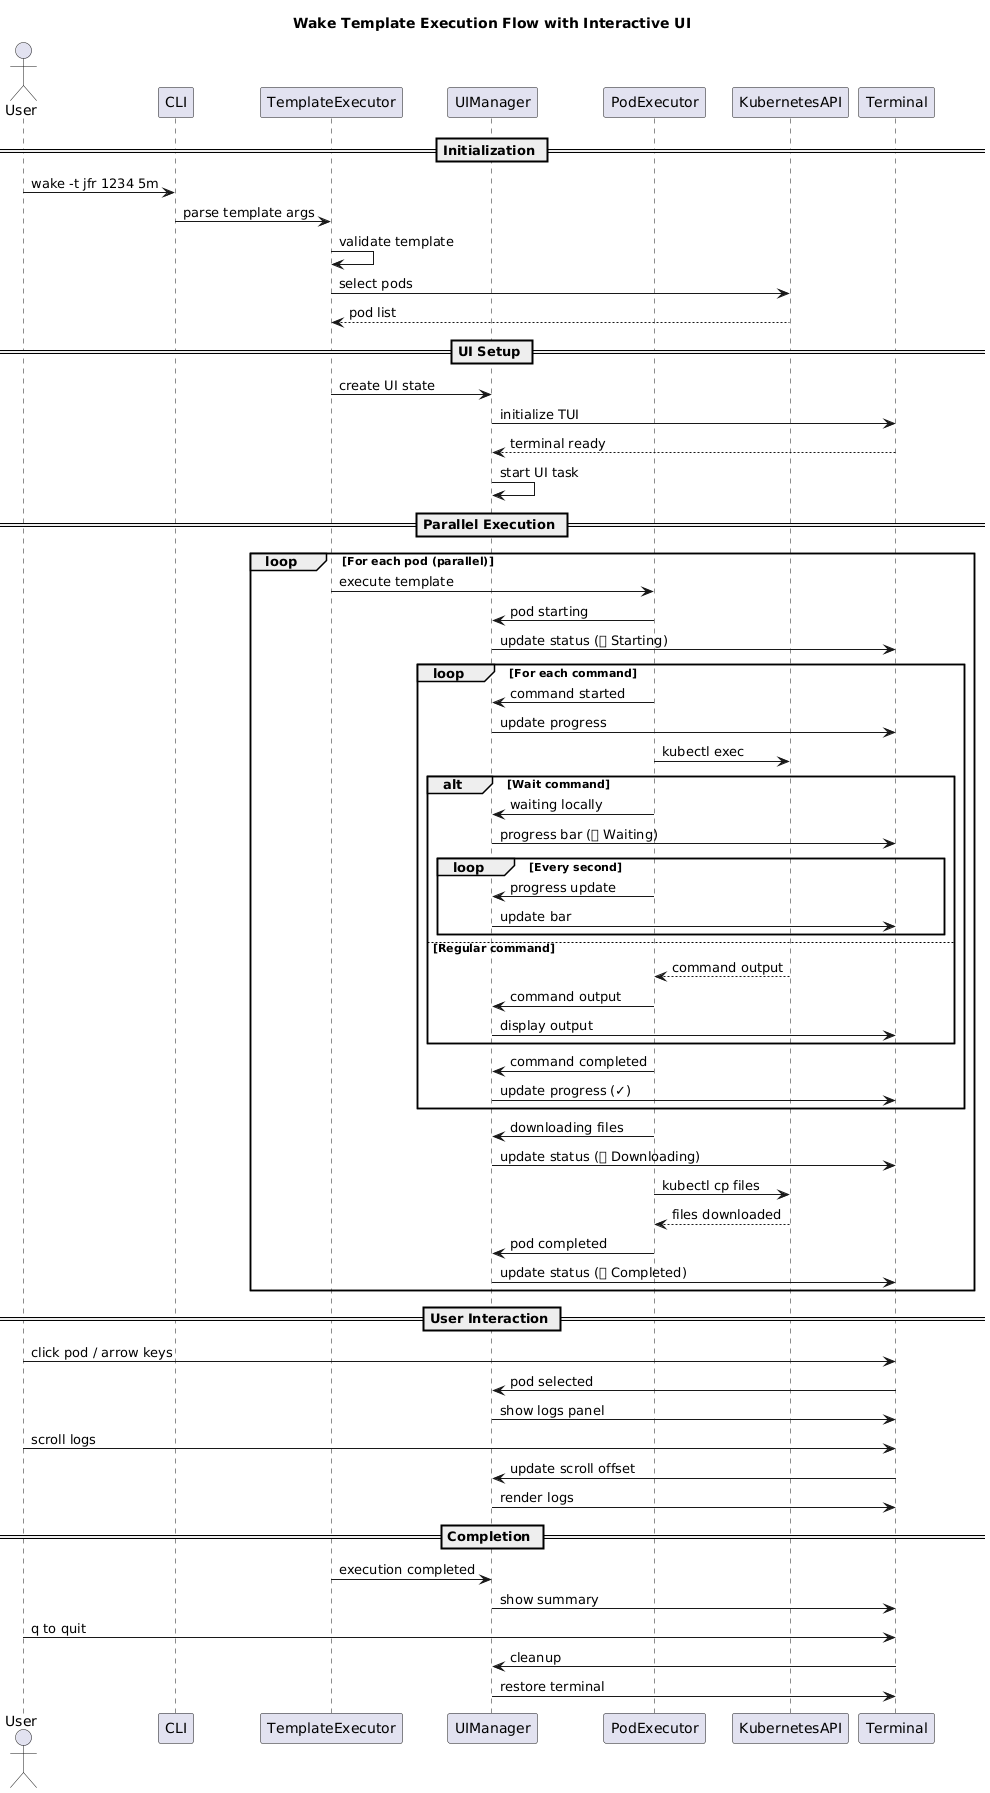

The diagram above was rendered by PlantUML. Its source (embedded in the PNG):
@startuml
title Wake Template Execution Flow with Interactive UI

actor User
participant CLI
participant TemplateExecutor
participant UIManager
participant PodExecutor
participant KubernetesAPI
participant Terminal

== Initialization ==
User -> CLI: wake -t jfr 1234 5m
CLI -> TemplateExecutor: parse template args
TemplateExecutor -> TemplateExecutor: validate template
TemplateExecutor -> KubernetesAPI: select pods
KubernetesAPI --> TemplateExecutor: pod list

== UI Setup ==
TemplateExecutor -> UIManager: create UI state
UIManager -> Terminal: initialize TUI
Terminal --> UIManager: terminal ready
UIManager -> UIManager: start UI task

== Parallel Execution ==
loop For each pod (parallel)
    TemplateExecutor -> PodExecutor: execute template
    PodExecutor -> UIManager: pod starting
    UIManager -> Terminal: update status (🔄 Starting)
    
    loop For each command
        PodExecutor -> UIManager: command started
        UIManager -> Terminal: update progress
        PodExecutor -> KubernetesAPI: kubectl exec
        
        alt Wait command
            PodExecutor -> UIManager: waiting locally
            UIManager -> Terminal: progress bar (⏳ Waiting)
            loop Every second
                PodExecutor -> UIManager: progress update
                UIManager -> Terminal: update bar
            end
        else Regular command
            KubernetesAPI --> PodExecutor: command output
            PodExecutor -> UIManager: command output
            UIManager -> Terminal: display output
        end
        
        PodExecutor -> UIManager: command completed
        UIManager -> Terminal: update progress (✓)
    end
    
    PodExecutor -> UIManager: downloading files
    UIManager -> Terminal: update status (📥 Downloading)
    PodExecutor -> KubernetesAPI: kubectl cp files
    KubernetesAPI --> PodExecutor: files downloaded
    
    PodExecutor -> UIManager: pod completed
    UIManager -> Terminal: update status (✅ Completed)
end

== User Interaction ==
User -> Terminal: click pod / arrow keys
Terminal -> UIManager: pod selected
UIManager -> Terminal: show logs panel

User -> Terminal: scroll logs
Terminal -> UIManager: update scroll offset
UIManager -> Terminal: render logs

== Completion ==
TemplateExecutor -> UIManager: execution completed
UIManager -> Terminal: show summary
User -> Terminal: q to quit
Terminal -> UIManager: cleanup
UIManager -> Terminal: restore terminal
@enduml